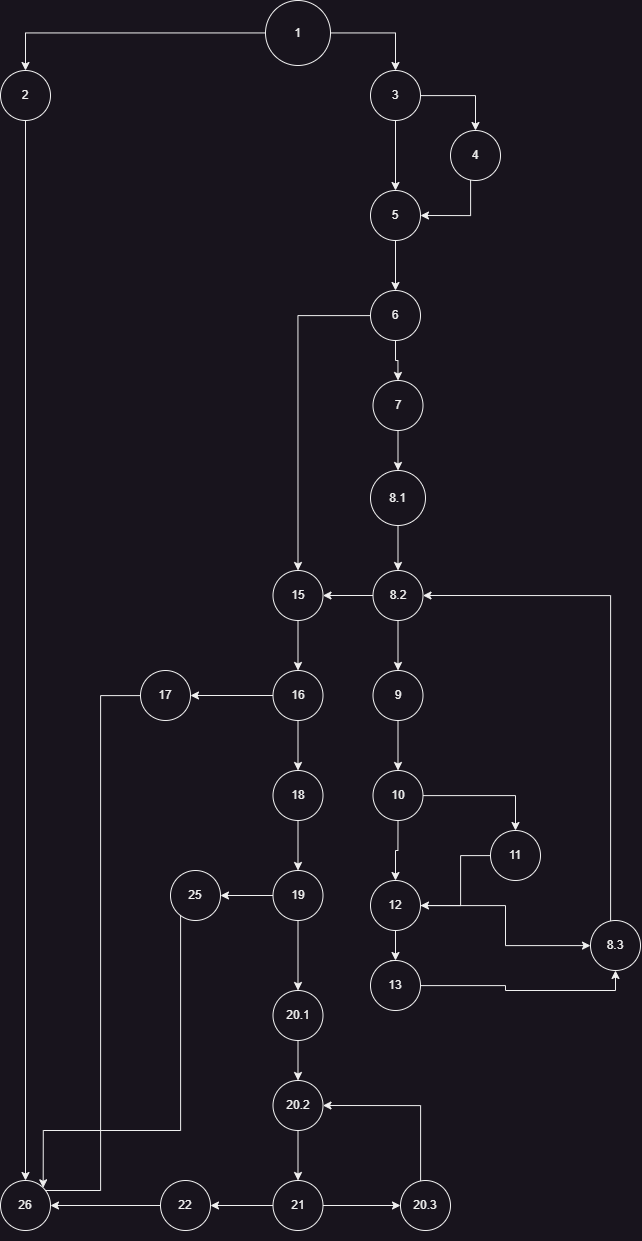

The diagram above was exported from draw.io. Its source (the exported page's mxGraphModel, read from the mxfile embedded in the PNG):
<mxGraphModel dx="2333" dy="1282" grid="1" gridSize="10" guides="1" tooltips="1" connect="1" arrows="1" fold="1" page="1" pageScale="1" pageWidth="850" pageHeight="1100" math="0" shadow="0">
  <root>
    <mxCell id="0" />
    <mxCell id="1" parent="0" />
    <mxCell id="ElAzCi-OLby2oRYs0TF9-18" style="edgeStyle=orthogonalEdgeStyle;rounded=0;orthogonalLoop=1;jettySize=auto;html=1;" edge="1" parent="1" source="ElAzCi-OLby2oRYs0TF9-1" target="ElAzCi-OLby2oRYs0TF9-2">
      <mxGeometry relative="1" as="geometry" />
    </mxCell>
    <mxCell id="ElAzCi-OLby2oRYs0TF9-19" style="edgeStyle=orthogonalEdgeStyle;rounded=0;orthogonalLoop=1;jettySize=auto;html=1;entryX=0.5;entryY=0;entryDx=0;entryDy=0;" edge="1" parent="1" source="ElAzCi-OLby2oRYs0TF9-1" target="ElAzCi-OLby2oRYs0TF9-3">
      <mxGeometry relative="1" as="geometry" />
    </mxCell>
    <mxCell id="ElAzCi-OLby2oRYs0TF9-1" value="1" style="ellipse;whiteSpace=wrap;html=1;aspect=fixed;" vertex="1" parent="1">
      <mxGeometry x="375" y="60" width="65" height="65" as="geometry" />
    </mxCell>
    <mxCell id="ElAzCi-OLby2oRYs0TF9-20" style="edgeStyle=orthogonalEdgeStyle;rounded=0;orthogonalLoop=1;jettySize=auto;html=1;entryX=0.5;entryY=0;entryDx=0;entryDy=0;" edge="1" parent="1" source="ElAzCi-OLby2oRYs0TF9-2" target="ElAzCi-OLby2oRYs0TF9-4">
      <mxGeometry relative="1" as="geometry" />
    </mxCell>
    <mxCell id="ElAzCi-OLby2oRYs0TF9-21" style="edgeStyle=orthogonalEdgeStyle;rounded=0;orthogonalLoop=1;jettySize=auto;html=1;entryX=0.5;entryY=0;entryDx=0;entryDy=0;" edge="1" parent="1" source="ElAzCi-OLby2oRYs0TF9-2" target="ElAzCi-OLby2oRYs0TF9-5">
      <mxGeometry relative="1" as="geometry" />
    </mxCell>
    <mxCell id="ElAzCi-OLby2oRYs0TF9-2" value="3" style="ellipse;whiteSpace=wrap;html=1;aspect=fixed;" vertex="1" parent="1">
      <mxGeometry x="480" y="130" width="50" height="50" as="geometry" />
    </mxCell>
    <mxCell id="ElAzCi-OLby2oRYs0TF9-71" style="edgeStyle=orthogonalEdgeStyle;rounded=0;orthogonalLoop=1;jettySize=auto;html=1;entryX=0.5;entryY=0;entryDx=0;entryDy=0;" edge="1" parent="1" source="ElAzCi-OLby2oRYs0TF9-3" target="ElAzCi-OLby2oRYs0TF9-65">
      <mxGeometry relative="1" as="geometry" />
    </mxCell>
    <mxCell id="ElAzCi-OLby2oRYs0TF9-3" value="2" style="ellipse;whiteSpace=wrap;html=1;aspect=fixed;" vertex="1" parent="1">
      <mxGeometry x="110" y="130" width="50" height="50" as="geometry" />
    </mxCell>
    <mxCell id="ElAzCi-OLby2oRYs0TF9-22" style="edgeStyle=orthogonalEdgeStyle;rounded=0;orthogonalLoop=1;jettySize=auto;html=1;entryX=1;entryY=0.5;entryDx=0;entryDy=0;" edge="1" parent="1" source="ElAzCi-OLby2oRYs0TF9-4" target="ElAzCi-OLby2oRYs0TF9-5">
      <mxGeometry relative="1" as="geometry">
        <Array as="points">
          <mxPoint x="580" y="275" />
        </Array>
      </mxGeometry>
    </mxCell>
    <mxCell id="ElAzCi-OLby2oRYs0TF9-4" value="4" style="ellipse;whiteSpace=wrap;html=1;aspect=fixed;" vertex="1" parent="1">
      <mxGeometry x="560" y="190" width="50" height="50" as="geometry" />
    </mxCell>
    <mxCell id="ElAzCi-OLby2oRYs0TF9-23" value="" style="edgeStyle=orthogonalEdgeStyle;rounded=0;orthogonalLoop=1;jettySize=auto;html=1;" edge="1" parent="1" source="ElAzCi-OLby2oRYs0TF9-5" target="ElAzCi-OLby2oRYs0TF9-9">
      <mxGeometry relative="1" as="geometry" />
    </mxCell>
    <mxCell id="ElAzCi-OLby2oRYs0TF9-5" value="5" style="ellipse;whiteSpace=wrap;html=1;aspect=fixed;" vertex="1" parent="1">
      <mxGeometry x="480" y="250" width="50" height="50" as="geometry" />
    </mxCell>
    <mxCell id="ElAzCi-OLby2oRYs0TF9-25" value="" style="edgeStyle=orthogonalEdgeStyle;rounded=0;orthogonalLoop=1;jettySize=auto;html=1;" edge="1" parent="1" source="ElAzCi-OLby2oRYs0TF9-6" target="ElAzCi-OLby2oRYs0TF9-7">
      <mxGeometry relative="1" as="geometry" />
    </mxCell>
    <mxCell id="ElAzCi-OLby2oRYs0TF9-6" value="7" style="ellipse;whiteSpace=wrap;html=1;aspect=fixed;" vertex="1" parent="1">
      <mxGeometry x="482.5" y="440" width="50" height="50" as="geometry" />
    </mxCell>
    <mxCell id="ElAzCi-OLby2oRYs0TF9-26" value="" style="edgeStyle=orthogonalEdgeStyle;rounded=0;orthogonalLoop=1;jettySize=auto;html=1;" edge="1" parent="1" source="ElAzCi-OLby2oRYs0TF9-7" target="ElAzCi-OLby2oRYs0TF9-8">
      <mxGeometry relative="1" as="geometry" />
    </mxCell>
    <mxCell id="ElAzCi-OLby2oRYs0TF9-7" value="8.1" style="ellipse;whiteSpace=wrap;html=1;aspect=fixed;" vertex="1" parent="1">
      <mxGeometry x="480" y="530" width="55" height="55" as="geometry" />
    </mxCell>
    <mxCell id="ElAzCi-OLby2oRYs0TF9-27" value="" style="edgeStyle=orthogonalEdgeStyle;rounded=0;orthogonalLoop=1;jettySize=auto;html=1;" edge="1" parent="1" source="ElAzCi-OLby2oRYs0TF9-8" target="ElAzCi-OLby2oRYs0TF9-11">
      <mxGeometry relative="1" as="geometry" />
    </mxCell>
    <mxCell id="ElAzCi-OLby2oRYs0TF9-52" style="edgeStyle=orthogonalEdgeStyle;rounded=0;orthogonalLoop=1;jettySize=auto;html=1;" edge="1" parent="1" source="ElAzCi-OLby2oRYs0TF9-8" target="ElAzCi-OLby2oRYs0TF9-41">
      <mxGeometry relative="1" as="geometry" />
    </mxCell>
    <mxCell id="ElAzCi-OLby2oRYs0TF9-8" value="8.2" style="ellipse;whiteSpace=wrap;html=1;aspect=fixed;" vertex="1" parent="1">
      <mxGeometry x="482.5" y="630" width="50" height="50" as="geometry" />
    </mxCell>
    <mxCell id="ElAzCi-OLby2oRYs0TF9-24" value="" style="edgeStyle=orthogonalEdgeStyle;rounded=0;orthogonalLoop=1;jettySize=auto;html=1;" edge="1" parent="1" source="ElAzCi-OLby2oRYs0TF9-9" target="ElAzCi-OLby2oRYs0TF9-6">
      <mxGeometry relative="1" as="geometry" />
    </mxCell>
    <mxCell id="ElAzCi-OLby2oRYs0TF9-51" style="edgeStyle=orthogonalEdgeStyle;rounded=0;orthogonalLoop=1;jettySize=auto;html=1;entryX=0.5;entryY=0;entryDx=0;entryDy=0;" edge="1" parent="1" source="ElAzCi-OLby2oRYs0TF9-9" target="ElAzCi-OLby2oRYs0TF9-41">
      <mxGeometry relative="1" as="geometry" />
    </mxCell>
    <mxCell id="ElAzCi-OLby2oRYs0TF9-9" value="6" style="ellipse;whiteSpace=wrap;html=1;aspect=fixed;" vertex="1" parent="1">
      <mxGeometry x="480" y="350" width="50" height="50" as="geometry" />
    </mxCell>
    <mxCell id="ElAzCi-OLby2oRYs0TF9-29" value="" style="edgeStyle=orthogonalEdgeStyle;rounded=0;orthogonalLoop=1;jettySize=auto;html=1;" edge="1" parent="1" source="ElAzCi-OLby2oRYs0TF9-10" target="ElAzCi-OLby2oRYs0TF9-12">
      <mxGeometry relative="1" as="geometry" />
    </mxCell>
    <mxCell id="ElAzCi-OLby2oRYs0TF9-36" style="edgeStyle=orthogonalEdgeStyle;rounded=0;orthogonalLoop=1;jettySize=auto;html=1;entryX=0.5;entryY=0;entryDx=0;entryDy=0;" edge="1" parent="1" source="ElAzCi-OLby2oRYs0TF9-10" target="ElAzCi-OLby2oRYs0TF9-16">
      <mxGeometry relative="1" as="geometry" />
    </mxCell>
    <mxCell id="ElAzCi-OLby2oRYs0TF9-10" value="10" style="ellipse;whiteSpace=wrap;html=1;aspect=fixed;" vertex="1" parent="1">
      <mxGeometry x="482.5" y="830" width="50" height="50" as="geometry" />
    </mxCell>
    <mxCell id="ElAzCi-OLby2oRYs0TF9-28" value="" style="edgeStyle=orthogonalEdgeStyle;rounded=0;orthogonalLoop=1;jettySize=auto;html=1;" edge="1" parent="1" source="ElAzCi-OLby2oRYs0TF9-11" target="ElAzCi-OLby2oRYs0TF9-10">
      <mxGeometry relative="1" as="geometry" />
    </mxCell>
    <mxCell id="ElAzCi-OLby2oRYs0TF9-11" value="9" style="ellipse;whiteSpace=wrap;html=1;aspect=fixed;" vertex="1" parent="1">
      <mxGeometry x="482.5" y="730" width="50" height="50" as="geometry" />
    </mxCell>
    <mxCell id="ElAzCi-OLby2oRYs0TF9-31" value="" style="edgeStyle=orthogonalEdgeStyle;rounded=0;orthogonalLoop=1;jettySize=auto;html=1;" edge="1" parent="1" source="ElAzCi-OLby2oRYs0TF9-12" target="ElAzCi-OLby2oRYs0TF9-13">
      <mxGeometry relative="1" as="geometry" />
    </mxCell>
    <mxCell id="ElAzCi-OLby2oRYs0TF9-39" style="edgeStyle=orthogonalEdgeStyle;rounded=0;orthogonalLoop=1;jettySize=auto;html=1;" edge="1" parent="1" source="ElAzCi-OLby2oRYs0TF9-12" target="ElAzCi-OLby2oRYs0TF9-34">
      <mxGeometry relative="1" as="geometry" />
    </mxCell>
    <mxCell id="ElAzCi-OLby2oRYs0TF9-12" value="12" style="ellipse;whiteSpace=wrap;html=1;aspect=fixed;" vertex="1" parent="1">
      <mxGeometry x="480" y="940" width="50" height="50" as="geometry" />
    </mxCell>
    <mxCell id="ElAzCi-OLby2oRYs0TF9-15" style="edgeStyle=orthogonalEdgeStyle;rounded=0;orthogonalLoop=1;jettySize=auto;html=1;exitX=0.5;exitY=0;exitDx=0;exitDy=0;" edge="1" parent="1" source="ElAzCi-OLby2oRYs0TF9-13">
      <mxGeometry relative="1" as="geometry">
        <mxPoint x="500" y="1030.0000000000002" as="targetPoint" />
      </mxGeometry>
    </mxCell>
    <mxCell id="ElAzCi-OLby2oRYs0TF9-38" style="edgeStyle=orthogonalEdgeStyle;rounded=0;orthogonalLoop=1;jettySize=auto;html=1;entryX=0.5;entryY=1;entryDx=0;entryDy=0;" edge="1" parent="1" source="ElAzCi-OLby2oRYs0TF9-13" target="ElAzCi-OLby2oRYs0TF9-34">
      <mxGeometry relative="1" as="geometry" />
    </mxCell>
    <mxCell id="ElAzCi-OLby2oRYs0TF9-13" value="13" style="ellipse;whiteSpace=wrap;html=1;aspect=fixed;" vertex="1" parent="1">
      <mxGeometry x="480" y="1020" width="50" height="50" as="geometry" />
    </mxCell>
    <mxCell id="ElAzCi-OLby2oRYs0TF9-37" style="edgeStyle=orthogonalEdgeStyle;rounded=0;orthogonalLoop=1;jettySize=auto;html=1;entryX=1;entryY=0.5;entryDx=0;entryDy=0;" edge="1" parent="1" source="ElAzCi-OLby2oRYs0TF9-16" target="ElAzCi-OLby2oRYs0TF9-12">
      <mxGeometry relative="1" as="geometry">
        <Array as="points">
          <mxPoint x="570" y="915" />
          <mxPoint x="570" y="965" />
        </Array>
      </mxGeometry>
    </mxCell>
    <mxCell id="ElAzCi-OLby2oRYs0TF9-16" value="11" style="ellipse;whiteSpace=wrap;html=1;aspect=fixed;" vertex="1" parent="1">
      <mxGeometry x="600" y="890" width="50" height="50" as="geometry" />
    </mxCell>
    <mxCell id="ElAzCi-OLby2oRYs0TF9-35" style="edgeStyle=orthogonalEdgeStyle;rounded=0;orthogonalLoop=1;jettySize=auto;html=1;entryX=1;entryY=0.5;entryDx=0;entryDy=0;" edge="1" parent="1" source="ElAzCi-OLby2oRYs0TF9-34" target="ElAzCi-OLby2oRYs0TF9-8">
      <mxGeometry relative="1" as="geometry">
        <Array as="points">
          <mxPoint x="720" y="655" />
        </Array>
      </mxGeometry>
    </mxCell>
    <mxCell id="ElAzCi-OLby2oRYs0TF9-34" value="8.3" style="ellipse;whiteSpace=wrap;html=1;aspect=fixed;" vertex="1" parent="1">
      <mxGeometry x="700" y="980" width="50" height="50" as="geometry" />
    </mxCell>
    <mxCell id="ElAzCi-OLby2oRYs0TF9-49" style="edgeStyle=orthogonalEdgeStyle;rounded=0;orthogonalLoop=1;jettySize=auto;html=1;exitX=1;exitY=0;exitDx=0;exitDy=0;" edge="1" parent="1" source="ElAzCi-OLby2oRYs0TF9-40">
      <mxGeometry relative="1" as="geometry">
        <mxPoint x="410" y="1240.0000000000002" as="targetPoint" />
      </mxGeometry>
    </mxCell>
    <mxCell id="ElAzCi-OLby2oRYs0TF9-59" value="" style="edgeStyle=orthogonalEdgeStyle;rounded=0;orthogonalLoop=1;jettySize=auto;html=1;" edge="1" parent="1" source="ElAzCi-OLby2oRYs0TF9-40" target="ElAzCi-OLby2oRYs0TF9-47">
      <mxGeometry relative="1" as="geometry" />
    </mxCell>
    <mxCell id="ElAzCi-OLby2oRYs0TF9-67" value="" style="edgeStyle=orthogonalEdgeStyle;rounded=0;orthogonalLoop=1;jettySize=auto;html=1;" edge="1" parent="1" source="ElAzCi-OLby2oRYs0TF9-40" target="ElAzCi-OLby2oRYs0TF9-66">
      <mxGeometry relative="1" as="geometry" />
    </mxCell>
    <mxCell id="ElAzCi-OLby2oRYs0TF9-40" value="21" style="ellipse;whiteSpace=wrap;html=1;aspect=fixed;" vertex="1" parent="1">
      <mxGeometry x="382.5" y="1240" width="50" height="50" as="geometry" />
    </mxCell>
    <mxCell id="ElAzCi-OLby2oRYs0TF9-53" value="" style="edgeStyle=orthogonalEdgeStyle;rounded=0;orthogonalLoop=1;jettySize=auto;html=1;" edge="1" parent="1" source="ElAzCi-OLby2oRYs0TF9-41" target="ElAzCi-OLby2oRYs0TF9-42">
      <mxGeometry relative="1" as="geometry" />
    </mxCell>
    <mxCell id="ElAzCi-OLby2oRYs0TF9-41" value="15" style="ellipse;whiteSpace=wrap;html=1;aspect=fixed;" vertex="1" parent="1">
      <mxGeometry x="382.5" y="630" width="50" height="50" as="geometry" />
    </mxCell>
    <mxCell id="ElAzCi-OLby2oRYs0TF9-55" value="" style="edgeStyle=orthogonalEdgeStyle;rounded=0;orthogonalLoop=1;jettySize=auto;html=1;" edge="1" parent="1" source="ElAzCi-OLby2oRYs0TF9-42" target="ElAzCi-OLby2oRYs0TF9-45">
      <mxGeometry relative="1" as="geometry" />
    </mxCell>
    <mxCell id="ElAzCi-OLby2oRYs0TF9-72" value="" style="edgeStyle=orthogonalEdgeStyle;rounded=0;orthogonalLoop=1;jettySize=auto;html=1;" edge="1" parent="1" source="ElAzCi-OLby2oRYs0TF9-42" target="ElAzCi-OLby2oRYs0TF9-63">
      <mxGeometry relative="1" as="geometry" />
    </mxCell>
    <mxCell id="ElAzCi-OLby2oRYs0TF9-42" value="16" style="ellipse;whiteSpace=wrap;html=1;aspect=fixed;" vertex="1" parent="1">
      <mxGeometry x="382.5" y="730" width="50" height="50" as="geometry" />
    </mxCell>
    <mxCell id="ElAzCi-OLby2oRYs0TF9-58" value="" style="edgeStyle=orthogonalEdgeStyle;rounded=0;orthogonalLoop=1;jettySize=auto;html=1;" edge="1" parent="1" source="ElAzCi-OLby2oRYs0TF9-44" target="ElAzCi-OLby2oRYs0TF9-40">
      <mxGeometry relative="1" as="geometry" />
    </mxCell>
    <mxCell id="ElAzCi-OLby2oRYs0TF9-44" value="20.2" style="ellipse;whiteSpace=wrap;html=1;aspect=fixed;" vertex="1" parent="1">
      <mxGeometry x="382.5" y="1140" width="50" height="50" as="geometry" />
    </mxCell>
    <mxCell id="ElAzCi-OLby2oRYs0TF9-56" value="" style="edgeStyle=orthogonalEdgeStyle;rounded=0;orthogonalLoop=1;jettySize=auto;html=1;" edge="1" parent="1" source="ElAzCi-OLby2oRYs0TF9-45" target="ElAzCi-OLby2oRYs0TF9-46">
      <mxGeometry relative="1" as="geometry" />
    </mxCell>
    <mxCell id="ElAzCi-OLby2oRYs0TF9-45" value="18" style="ellipse;whiteSpace=wrap;html=1;aspect=fixed;" vertex="1" parent="1">
      <mxGeometry x="382.5" y="830" width="50" height="50" as="geometry" />
    </mxCell>
    <mxCell id="ElAzCi-OLby2oRYs0TF9-57" style="edgeStyle=orthogonalEdgeStyle;rounded=0;orthogonalLoop=1;jettySize=auto;html=1;entryX=0.5;entryY=0;entryDx=0;entryDy=0;" edge="1" parent="1" source="ElAzCi-OLby2oRYs0TF9-61" target="ElAzCi-OLby2oRYs0TF9-44">
      <mxGeometry relative="1" as="geometry" />
    </mxCell>
    <mxCell id="ElAzCi-OLby2oRYs0TF9-73" value="" style="edgeStyle=orthogonalEdgeStyle;rounded=0;orthogonalLoop=1;jettySize=auto;html=1;" edge="1" parent="1" source="ElAzCi-OLby2oRYs0TF9-46" target="ElAzCi-OLby2oRYs0TF9-64">
      <mxGeometry relative="1" as="geometry" />
    </mxCell>
    <mxCell id="ElAzCi-OLby2oRYs0TF9-46" value="19" style="ellipse;whiteSpace=wrap;html=1;aspect=fixed;" vertex="1" parent="1">
      <mxGeometry x="382.5" y="930" width="50" height="50" as="geometry" />
    </mxCell>
    <mxCell id="ElAzCi-OLby2oRYs0TF9-50" style="edgeStyle=orthogonalEdgeStyle;rounded=0;orthogonalLoop=1;jettySize=auto;html=1;exitX=0;exitY=0.5;exitDx=0;exitDy=0;" edge="1" parent="1" source="ElAzCi-OLby2oRYs0TF9-47">
      <mxGeometry relative="1" as="geometry">
        <mxPoint x="539.5" y="1290.0000000000002" as="targetPoint" />
      </mxGeometry>
    </mxCell>
    <mxCell id="ElAzCi-OLby2oRYs0TF9-60" style="edgeStyle=orthogonalEdgeStyle;rounded=0;orthogonalLoop=1;jettySize=auto;html=1;entryX=1;entryY=0.5;entryDx=0;entryDy=0;" edge="1" parent="1" source="ElAzCi-OLby2oRYs0TF9-47" target="ElAzCi-OLby2oRYs0TF9-44">
      <mxGeometry relative="1" as="geometry">
        <Array as="points">
          <mxPoint x="530" y="1165" />
        </Array>
      </mxGeometry>
    </mxCell>
    <mxCell id="ElAzCi-OLby2oRYs0TF9-47" value="20.3" style="ellipse;whiteSpace=wrap;html=1;aspect=fixed;" vertex="1" parent="1">
      <mxGeometry x="510" y="1240" width="50" height="50" as="geometry" />
    </mxCell>
    <mxCell id="ElAzCi-OLby2oRYs0TF9-62" value="" style="edgeStyle=orthogonalEdgeStyle;rounded=0;orthogonalLoop=1;jettySize=auto;html=1;entryX=0.5;entryY=0;entryDx=0;entryDy=0;" edge="1" parent="1" source="ElAzCi-OLby2oRYs0TF9-46" target="ElAzCi-OLby2oRYs0TF9-61">
      <mxGeometry relative="1" as="geometry">
        <mxPoint x="408" y="980" as="sourcePoint" />
        <mxPoint x="408" y="1140" as="targetPoint" />
      </mxGeometry>
    </mxCell>
    <mxCell id="ElAzCi-OLby2oRYs0TF9-61" value="20.1" style="ellipse;whiteSpace=wrap;html=1;aspect=fixed;" vertex="1" parent="1">
      <mxGeometry x="382.5" y="1050" width="50" height="50" as="geometry" />
    </mxCell>
    <mxCell id="ElAzCi-OLby2oRYs0TF9-70" style="edgeStyle=orthogonalEdgeStyle;rounded=0;orthogonalLoop=1;jettySize=auto;html=1;" edge="1" parent="1" source="ElAzCi-OLby2oRYs0TF9-63">
      <mxGeometry relative="1" as="geometry">
        <mxPoint x="140" y="1250.0000000000002" as="targetPoint" />
        <Array as="points">
          <mxPoint x="210" y="755" />
          <mxPoint x="210" y="1250" />
        </Array>
      </mxGeometry>
    </mxCell>
    <mxCell id="ElAzCi-OLby2oRYs0TF9-63" value="17" style="ellipse;whiteSpace=wrap;html=1;aspect=fixed;" vertex="1" parent="1">
      <mxGeometry x="250" y="730" width="50" height="50" as="geometry" />
    </mxCell>
    <mxCell id="ElAzCi-OLby2oRYs0TF9-74" style="edgeStyle=orthogonalEdgeStyle;rounded=0;orthogonalLoop=1;jettySize=auto;html=1;entryX=1;entryY=0;entryDx=0;entryDy=0;" edge="1" parent="1" source="ElAzCi-OLby2oRYs0TF9-64" target="ElAzCi-OLby2oRYs0TF9-65">
      <mxGeometry relative="1" as="geometry">
        <Array as="points">
          <mxPoint x="290" y="1190" />
          <mxPoint x="153" y="1190" />
        </Array>
      </mxGeometry>
    </mxCell>
    <mxCell id="ElAzCi-OLby2oRYs0TF9-64" value="25" style="ellipse;whiteSpace=wrap;html=1;aspect=fixed;" vertex="1" parent="1">
      <mxGeometry x="280" y="930" width="50" height="50" as="geometry" />
    </mxCell>
    <mxCell id="ElAzCi-OLby2oRYs0TF9-65" value="26" style="ellipse;whiteSpace=wrap;html=1;aspect=fixed;" vertex="1" parent="1">
      <mxGeometry x="110" y="1240" width="50" height="50" as="geometry" />
    </mxCell>
    <mxCell id="ElAzCi-OLby2oRYs0TF9-68" style="edgeStyle=orthogonalEdgeStyle;rounded=0;orthogonalLoop=1;jettySize=auto;html=1;entryX=1;entryY=0.5;entryDx=0;entryDy=0;" edge="1" parent="1" source="ElAzCi-OLby2oRYs0TF9-66" target="ElAzCi-OLby2oRYs0TF9-65">
      <mxGeometry relative="1" as="geometry" />
    </mxCell>
    <mxCell id="ElAzCi-OLby2oRYs0TF9-66" value="22" style="ellipse;whiteSpace=wrap;html=1;aspect=fixed;" vertex="1" parent="1">
      <mxGeometry x="270" y="1240" width="50" height="50" as="geometry" />
    </mxCell>
  </root>
</mxGraphModel>